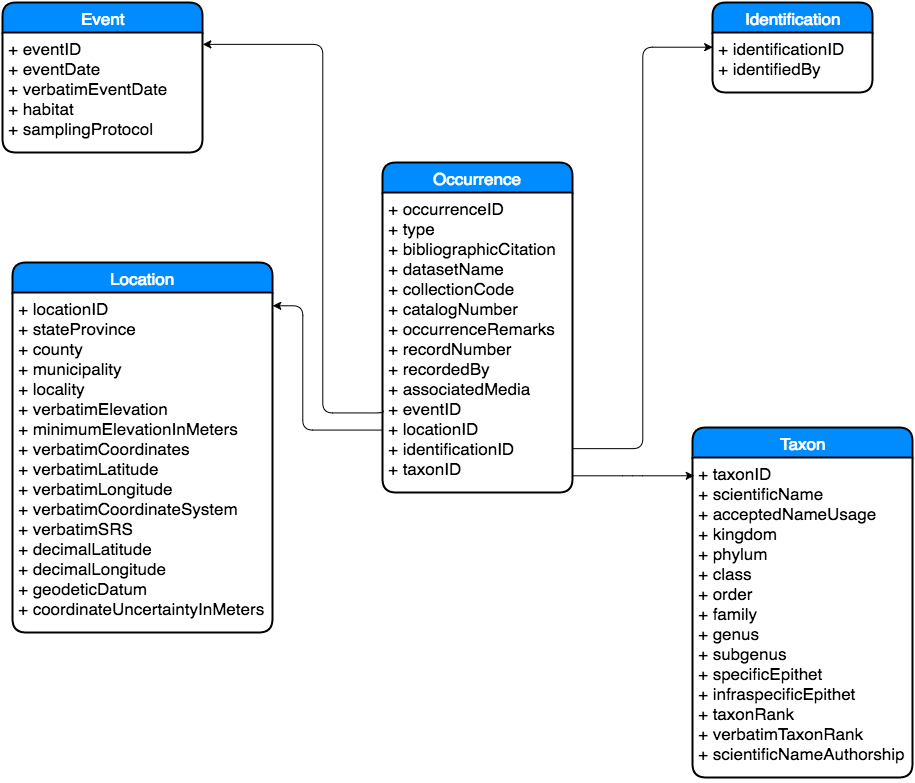

The diagram above was exported from draw.io. Its source (the exported page's mxGraphModel, read from the mxfile embedded in the PNG):
<mxGraphModel dx="1694" dy="801" grid="1" gridSize="10" guides="1" tooltips="1" connect="1" arrows="1" fold="1" page="1" pageScale="1" pageWidth="1100" pageHeight="850" background="#ffffff" math="0" shadow="0">
  <root>
    <mxCell id="0" />
    <mxCell id="1" parent="0" />
    <mxCell id="4" value="Occurrence" style="swimlane;html=1;childLayout=stackLayout;horizontal=1;startSize=30;horizontalStack=0;fillColor=#008cff;fontColor=#FFFFFF;rounded=1;fontSize=17;fontStyle=0;strokeWidth=2;resizeParent=0;resizeLast=1;shadow=0;dashed=0;align=center;" vertex="1" parent="1">
      <mxGeometry x="530" y="210" width="190" height="330" as="geometry" />
    </mxCell>
    <mxCell id="5" value="+&amp;nbsp;occurrenceID&lt;div&gt;+ type&lt;br&gt;+&amp;nbsp;bibliographicCitation&lt;div&gt;+ datasetName&lt;/div&gt;&lt;div&gt;+ collectionCode&lt;/div&gt;+ catalogNumber&lt;br&gt;+&amp;nbsp;occurrenceRemarks&lt;div&gt;+ recordNumber&lt;/div&gt;&lt;div&gt;+ recordedBy&lt;/div&gt;&lt;div&gt;+ associatedMedia&lt;/div&gt;&lt;div&gt;+ eventID&lt;/div&gt;&lt;div&gt;+ locationID&lt;/div&gt;&lt;div&gt;+&lt;span&gt;&amp;nbsp;identificationID&lt;/span&gt;&lt;/div&gt;&lt;div&gt;&lt;span&gt;+&amp;nbsp;&lt;/span&gt;&lt;span&gt;taxonID&lt;/span&gt;&lt;/div&gt;&lt;/div&gt;" style="whiteSpace=wrap;html=1;align=left;strokeColor=none;fillColor=none;spacingLeft=4;fontSize=17;verticalAlign=top;resizable=0;rotatable=0;part=1;" vertex="1" parent="4">
      <mxGeometry y="30" width="190" height="300" as="geometry" />
    </mxCell>
    <mxCell id="6" value="Event" style="swimlane;html=1;childLayout=stackLayout;horizontal=1;startSize=30;horizontalStack=0;fillColor=#008cff;fontColor=#FFFFFF;rounded=1;fontSize=17;fontStyle=0;strokeWidth=2;resizeParent=0;resizeLast=1;shadow=0;dashed=0;align=center;" vertex="1" parent="1">
      <mxGeometry x="150" y="50" width="200" height="150" as="geometry" />
    </mxCell>
    <mxCell id="7" value="+ eventID&lt;br&gt;+ eventDate&lt;br&gt;+ verbatimEventDate&lt;div&gt;+ habitat&lt;/div&gt;&lt;div&gt;+ samplingProtocol&lt;/div&gt;" style="whiteSpace=wrap;html=1;align=left;strokeColor=none;fillColor=none;spacingLeft=4;fontSize=17;verticalAlign=top;resizable=0;rotatable=0;part=1;" vertex="1" parent="6">
      <mxGeometry y="30" width="200" height="120" as="geometry" />
    </mxCell>
    <mxCell id="8" value="Location" style="swimlane;html=1;childLayout=stackLayout;horizontal=1;startSize=30;horizontalStack=0;fillColor=#008cff;fontColor=#FFFFFF;rounded=1;fontSize=17;fontStyle=0;strokeWidth=2;resizeParent=0;resizeLast=1;shadow=0;dashed=0;align=center;" vertex="1" parent="1">
      <mxGeometry x="160" y="310" width="260" height="370" as="geometry" />
    </mxCell>
    <mxCell id="9" value="+&amp;nbsp;locationID&lt;br&gt;+ stateProvince&lt;br&gt;+ county&lt;div&gt;+ municipality&lt;/div&gt;&lt;div&gt;+ locality&lt;/div&gt;&lt;div&gt;+ verbatimElevation&lt;/div&gt;&lt;div&gt;+ minimumElevationInMeters&lt;/div&gt;&lt;div&gt;+ verbatimCoordinates&lt;/div&gt;&lt;div&gt;+ verbatimLatitude&lt;/div&gt;&lt;div&gt;+ verbatimLongitude&lt;/div&gt;&lt;div&gt;+ verbatimCoordinateSystem&lt;/div&gt;&lt;div&gt;+ verbatimSRS&lt;/div&gt;&lt;div&gt;+ decimalLatitude&lt;/div&gt;&lt;div&gt;+ decimalLongitude&lt;/div&gt;&lt;div&gt;+ geodeticDatum&lt;/div&gt;&lt;div&gt;+ coordinateUncertaintyInMeters&lt;/div&gt;" style="whiteSpace=wrap;html=1;align=left;strokeColor=none;fillColor=none;spacingLeft=4;fontSize=17;verticalAlign=top;resizable=0;rotatable=0;part=1;" vertex="1" parent="8">
      <mxGeometry y="30" width="260" height="340" as="geometry" />
    </mxCell>
    <mxCell id="10" value="Identification" style="swimlane;html=1;childLayout=stackLayout;horizontal=1;startSize=30;horizontalStack=0;fillColor=#008cff;fontColor=#FFFFFF;rounded=1;fontSize=17;fontStyle=0;strokeWidth=2;resizeParent=0;resizeLast=1;shadow=0;dashed=0;align=center;" vertex="1" parent="1">
      <mxGeometry x="860" y="50" width="160" height="90" as="geometry" />
    </mxCell>
    <mxCell id="11" value="+ identificationID&lt;br&gt;+ identifiedBy&lt;br&gt;" style="whiteSpace=wrap;html=1;align=left;strokeColor=none;fillColor=none;spacingLeft=4;fontSize=17;verticalAlign=top;resizable=0;rotatable=0;part=1;" vertex="1" parent="10">
      <mxGeometry y="30" width="160" height="60" as="geometry" />
    </mxCell>
    <mxCell id="12" value="Taxon" style="swimlane;html=1;childLayout=stackLayout;horizontal=1;startSize=30;horizontalStack=0;fillColor=#008cff;fontColor=#FFFFFF;rounded=1;fontSize=17;fontStyle=0;strokeWidth=2;resizeParent=0;resizeLast=1;shadow=0;dashed=0;align=center;" vertex="1" parent="1">
      <mxGeometry x="840" y="475" width="220" height="350" as="geometry" />
    </mxCell>
    <mxCell id="13" value="+ taxonID&lt;br&gt;+ scientificName&lt;div&gt;+ acceptedNameUsage&lt;br&gt;+ kingdom&lt;/div&gt;&lt;div&gt;+ phylum&lt;/div&gt;&lt;div&gt;+ class&lt;/div&gt;&lt;div&gt;+ order&lt;/div&gt;&lt;div&gt;+ family&lt;/div&gt;&lt;div&gt;+ genus&lt;/div&gt;&lt;div&gt;+ subgenus&lt;/div&gt;&lt;div&gt;+ specificEpithet&lt;/div&gt;&lt;div&gt;+ infras&lt;span&gt;pecificEpithet&lt;/span&gt;&lt;/div&gt;&lt;div&gt;&lt;span&gt;+ taxonRank&lt;/span&gt;&lt;/div&gt;&lt;div&gt;&lt;span&gt;+ verbatimTaxonRank&lt;/span&gt;&lt;/div&gt;&lt;div&gt;&lt;span&gt;+ scientificNameAuthorship&lt;/span&gt;&lt;/div&gt;&lt;div&gt;&lt;br&gt;&lt;/div&gt;" style="whiteSpace=wrap;html=1;align=left;strokeColor=none;fillColor=none;spacingLeft=4;fontSize=17;verticalAlign=top;resizable=0;rotatable=0;part=1;" vertex="1" parent="12">
      <mxGeometry y="30" width="220" height="320" as="geometry" />
    </mxCell>
    <mxCell id="16" style="edgeStyle=orthogonalEdgeStyle;rounded=1;html=1;exitX=0;exitY=0.75;entryX=1;entryY=0.1;jettySize=auto;orthogonalLoop=1;entryPerimeter=0;" edge="1" parent="1" source="4" target="7">
      <mxGeometry relative="1" as="geometry">
        <Array as="points">
          <mxPoint x="530" y="460" />
          <mxPoint x="470" y="460" />
          <mxPoint x="470" y="92" />
        </Array>
      </mxGeometry>
    </mxCell>
    <mxCell id="17" style="edgeStyle=orthogonalEdgeStyle;rounded=1;html=1;exitX=0;exitY=0.79;entryX=1;entryY=0.038;entryPerimeter=0;jettySize=auto;orthogonalLoop=1;exitPerimeter=0;" edge="1" parent="1" source="5" target="9">
      <mxGeometry relative="1" as="geometry">
        <Array as="points">
          <mxPoint x="450" y="477" />
          <mxPoint x="450" y="353" />
        </Array>
      </mxGeometry>
    </mxCell>
    <mxCell id="18" style="edgeStyle=orthogonalEdgeStyle;rounded=1;html=1;exitX=1.005;exitY=0.853;entryX=0;entryY=0.25;jettySize=auto;orthogonalLoop=1;exitPerimeter=0;" edge="1" parent="1" source="5" target="11">
      <mxGeometry relative="1" as="geometry">
        <Array as="points">
          <mxPoint x="790" y="496" />
          <mxPoint x="790" y="95" />
        </Array>
      </mxGeometry>
    </mxCell>
    <mxCell id="20" style="edgeStyle=orthogonalEdgeStyle;rounded=1;html=1;exitX=1;exitY=0.942;entryX=0.009;entryY=0.057;entryPerimeter=0;jettySize=auto;orthogonalLoop=1;exitPerimeter=0;" edge="1" parent="1" source="5" target="13">
      <mxGeometry relative="1" as="geometry">
        <Array as="points">
          <mxPoint x="780" y="523" />
          <mxPoint x="780" y="523" />
        </Array>
      </mxGeometry>
    </mxCell>
  </root>
</mxGraphModel>